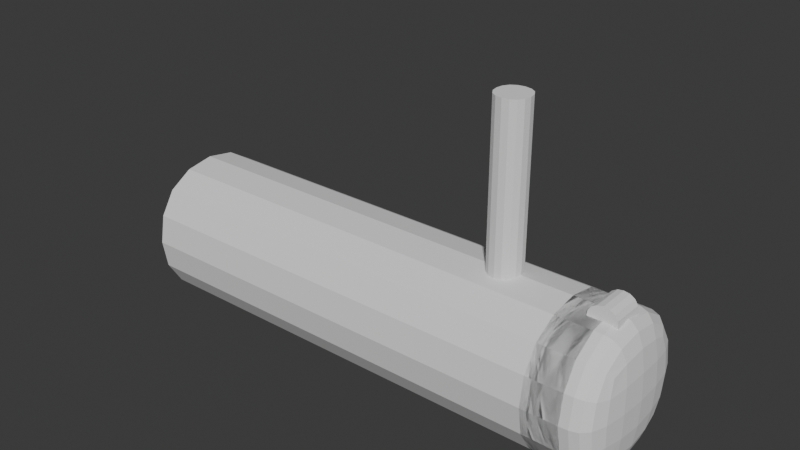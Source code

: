 # Source: WaterLevelModifierPipeA.blend  (saved by Blender 5.0.118; exported with 4.5.12 LTS)
import bpy
from mathutils import Matrix  # noqa: F401  (used for matrix-valued properties, if any)

bpy.ops.wm.read_factory_settings(use_empty=True)
scene = bpy.context.scene
scene.name = 'Scene'

# ---- collections
col_collection = bpy.data.collections.new('Collection'); scene.collection.children.link(col_collection)

# ---- world
world_world = bpy.data.worlds.new('World'); scene.world = world_world
world_world.use_nodes = True; world_world.node_tree.nodes.clear()
_N = world_world.node_tree.nodes; _L = world_world.node_tree.links
n0 = _N.new('ShaderNodeOutputWorld'); n0.name = 'World Output'; n0.location = (200, 100)
n1 = _N.new('ShaderNodeBackground'); n1.name = 'Background'; n1.location = (-200, 100)
n1.inputs[0].default_value = (0.05088, 0.05088, 0.05088, 1.0)
_L.new(n1.outputs[0], n0.inputs[0])
n0.is_active_output = True
world_world.color = (0.05088, 0.05088, 0.05088)
world_world.sun_shadow_jitter_overblur = 0.0

# ---- meshes
me_cube_001 = bpy.data.meshes.new('Cube.001')
me_cube_001.from_pydata([(-1.65, -0.241, -0.241), (-1.65, -0.241, 0.241), (-1.65, 0.241, -0.241), (-1.65, 0.241, 0.241), (0.3247, -0.241, -0.241), (0.3247, -0.241, 0.241), (0.3247, 0.241, -0.241), (0.3247, 0.241, 0.241), (-1.65, 0.3247, -0.3247), (-1.65, -0.3247, -0.3247), (-1.65, -0.3247, 0.3247), (-1.65, 0.3247, 0.3247), (0.3247, 0.3247, 0.3247), (0.3247, 0.3247, -0.3247), (0.3247, -0.3247, -0.3247), (0.3247, -0.3247, 0.3247), (0.3905, 0.06585, 0.3487), (0.3905, 0.06585, 0.217), (0.3905, -0.06585, 0.3487), (0.3905, -0.06585, 0.217), (0.2588, 0.06585, 0.3487), (0.2588, 0.06585, 0.217), (0.2588, -0.06585, 0.3487), (0.2588, -0.06585, 0.217), (0.1731, 0.3247, -0.3247), (0.1731, 0.3247, 0.3247), (0.1731, -0.3247, -0.3247), (0.1731, -0.3247, 0.3247), (0.3247, -0.241, -0.241), (0.3247, -0.241, 0.241), (0.3247, 0.241, -0.241), (0.3247, 0.241, 0.241), (0.3247, 0.3247, 0.3247), (0.3247, 0.3247, -0.3247), (0.3247, -0.3247, -0.3247), (0.3247, -0.3247, 0.3247), (0.1731, 0.3247, -0.3247), (0.1731, 0.3247, 0.3247), (0.1731, -0.3247, -0.3247), (0.1731, -0.3247, 0.3247), (-0.1094, 0.3247, -0.3247), (-0.1094, -0.3247, 0.3247), (-0.1094, 0.3247, 0.3247), (-0.1094, -0.3247, -0.3247), (-0.1839, -0.0698, 0.2502), (-0.1839, -0.0698, 0.9538), (-0.1839, 0.07921, 0.2502), (-0.1839, 0.07921, 0.9538), (-0.03489, -0.0698, 0.2502), (-0.03489, -0.0698, 0.9538), (-0.03489, 0.07921, 0.2502), (-0.03489, 0.07921, 0.9538)], [], [(7, 5, 1, 3), (24, 25, 12, 13), (6, 7, 3, 2), (43, 41, 10, 9), (24, 13, 14, 26), (42, 11, 10, 41), (0, 2, 8, 9), (1, 0, 9, 10), (3, 1, 10, 11), (2, 3, 11, 8), (7, 6, 13, 12), (6, 4, 14, 13), (5, 7, 12, 15), (4, 5, 15, 14), (5, 4, 0, 1), (4, 6, 2, 0), (16, 17, 19, 18), (18, 19, 23, 22), (22, 23, 21, 20), (20, 21, 17, 16), (18, 22, 20, 16), (23, 19, 17, 21), (12, 25, 27, 15), (40, 24, 26, 43), (14, 15, 27, 26), (40, 42, 25, 24), (36, 37, 32, 33), (36, 33, 34, 38), (31, 30, 33, 32), (30, 28, 34, 33), (29, 31, 32, 35), (28, 29, 35, 34), (32, 37, 39, 35), (34, 35, 39, 38), (8, 11, 42, 40), (8, 40, 43, 9), (25, 42, 41, 27), (26, 27, 41, 43), (44, 45, 47, 46), (46, 47, 51, 50), (50, 51, 49, 48), (48, 49, 45, 44), (46, 50, 48, 44), (51, 47, 45, 49)])
_k = {(8, 9): 1.0, (9, 10): 1.0, (10, 11): 1.0, (8, 11): 1.0, (12, 13): 1.0, (13, 14): 1.0, (12, 15): 1.0, (14, 15): 1.0, (0, 2): 1.0, (0, 1): 1.0, (1, 3): 1.0, (2, 3): 1.0, (6, 7): 1.0, (4, 6): 1.0, (5, 7): 1.0, (4, 5): 1.0, (16, 18): 0.03, (16, 17): 1.0, (17, 19): 0.03, (18, 19): 1.0, (18, 22): 1.0, (19, 23): 1.0, (22, 23): 1.0, (20, 22): 0.03, (21, 23): 0.03, (20, 21): 1.0, (16, 20): 1.0, (17, 21): 1.0, (32, 33): 1.0, (33, 34): 1.0, (32, 35): 1.0, (34, 35): 1.0, (30, 31): 1.0, (28, 30): 1.0, (29, 31): 1.0, (28, 29): 1.0, (44, 46): 1.0, (45, 47): 1.0, (46, 50): 1.0, (47, 51): 1.0, (48, 50): 1.0, (49, 51): 1.0, (44, 48): 1.0, (45, 49): 1.0}
me_cube_001.attributes.new('crease_edge', 'FLOAT', 'EDGE').data.foreach_set('value', [_k.get((min(e.vertices), max(e.vertices)), 0.0) for e in me_cube_001.edges])
_uv = me_cube_001.uv_layers.new(name='UVMap')
_uv.uv.foreach_set('vector', [0.1657, 0.001001, 0.001001, 0.001001, 0.001001, 0.3323, 0.1657, 0.3323, 0.6677, 0.9157, 0.8323, 0.9157, 0.8323, 0.8343, 0.6677, 0.8343, 0.499, 0.001001, 0.3343, 0.001001, 0.3343, 0.3323, 0.499, 0.3323, 0.3323, 0.499, 0.3323, 0.3343, 0.001001, 0.3343, 0.001001, 0.499, 0.8323, 0.1677, 0.751, 0.1677, 0.751, 0.3323, 0.8323, 0.3323, 0.3343, 0.499, 0.6657, 0.499, 0.6657, 0.3343, 0.3343, 0.3343, 0.749, 0.6657, 0.749, 0.501, 0.6677, 0.501, 0.6677, 0.6657, 0.501, 0.749, 0.6657, 0.749, 0.6657, 0.6677, 0.501, 0.6677, 0.749, 0.1657, 0.749, 0.001001, 0.6677, 0.001001, 0.6677, 0.1657, 0.001001, 0.749, 0.1657, 0.749, 0.1657, 0.6677, 0.001001, 0.6677, 0.749, 0.3323, 0.749, 0.1677, 0.6677, 0.1677, 0.6677, 0.3323, 0.1677, 0.749, 0.3323, 0.749, 0.3323, 0.6677, 0.1677, 0.6677, 0.749, 0.499, 0.749, 0.3343, 0.6677, 0.3343, 0.6677, 0.499, 0.3343, 0.749, 0.499, 0.749, 0.499, 0.6677, 0.3343, 0.6677, 0.6657, 0.001001, 0.501, 0.001001, 0.501, 0.3323, 0.6657, 0.3323, 0.6657, 0.6657, 0.6657, 0.501, 0.3343, 0.501, 0.3343, 0.6657, 0.999, 0.08433, 0.9177, 0.08433, 0.9177, 0.1657, 0.999, 0.1657, 0.999, 0.001001, 0.9177, 0.001001, 0.9177, 0.08233, 0.999, 0.08233, 0.9157, 0.8343, 0.8343, 0.8343, 0.8343, 0.9157, 0.9157, 0.9157, 0.9157, 0.751, 0.8343, 0.751, 0.8343, 0.8323, 0.9157, 0.8323, 0.9157, 0.6677, 0.8343, 0.6677, 0.8343, 0.749, 0.9157, 0.749, 0.3323, 0.9177, 0.251, 0.9177, 0.251, 0.999, 0.3323, 0.999, 0.749, 0.6677, 0.6677, 0.6677, 0.6677, 0.8323, 0.749, 0.8323, 0.499, 0.8323, 0.499, 0.751, 0.3343, 0.751, 0.3343, 0.8323, 0.8323, 0.8323, 0.8323, 0.6677, 0.751, 0.6677, 0.751, 0.8323, 0.501, 0.8323, 0.6657, 0.8323, 0.6657, 0.751, 0.501, 0.751, 0.9157, 0.1657, 0.9157, 0.001001, 0.8343, 0.001001, 0.8343, 0.1657, 0.1657, 0.9157, 0.1657, 0.8343, 0.001001, 0.8343, 0.001001, 0.9157, 0.9157, 0.3323, 0.9157, 0.1677, 0.8343, 0.1677, 0.8343, 0.3323, 0.1677, 0.9157, 0.3323, 0.9157, 0.3323, 0.8343, 0.1677, 0.8343, 0.9157, 0.499, 0.9157, 0.3343, 0.8343, 0.3343, 0.8343, 0.499, 0.3343, 0.9157, 0.499, 0.9157, 0.499, 0.8343, 0.3343, 0.8343, 0.9157, 0.501, 0.8343, 0.501, 0.8343, 0.6657, 0.9157, 0.6657, 0.501, 0.9157, 0.6657, 0.9157, 0.6657, 0.8343, 0.501, 0.8343, 0.3323, 0.001001, 0.1677, 0.001001, 0.1677, 0.3323, 0.3323, 0.3323, 0.001001, 0.6657, 0.3323, 0.6657, 0.3323, 0.501, 0.001001, 0.501, 0.8323, 0.501, 0.751, 0.501, 0.751, 0.6657, 0.8323, 0.6657, 0.1677, 0.8323, 0.3323, 0.8323, 0.3323, 0.751, 0.1677, 0.751, 0.8323, 0.499, 0.8323, 0.3343, 0.751, 0.3343, 0.751, 0.499, 0.001001, 0.999, 0.1657, 0.999, 0.1657, 0.9177, 0.001001, 0.9177, 0.8323, 0.1657, 0.8323, 0.001001, 0.751, 0.001001, 0.751, 0.1657, 0.001001, 0.8323, 0.1657, 0.8323, 0.1657, 0.751, 0.001001, 0.751, 0.999, 0.1677, 0.9177, 0.1677, 0.9177, 0.249, 0.999, 0.249, 0.249, 0.9177, 0.1677, 0.9177, 0.1677, 0.999, 0.249, 0.999])
me_cube_001.update()
me_cube_002 = bpy.data.meshes.new('Cube.002')
me_cube_002.from_pydata([(-0.0001253, -0.241, 0.04117), (-0.0001253, -0.241, 0.5232), (-0.0001253, 0.241, 0.04117), (-0.0001253, 0.241, 0.5232), (-0.0001253, 0.3247, 0.6069), (-0.0001253, 0.3247, -0.04249), (-0.0001253, -0.3247, -0.04249), (-0.0001253, -0.3247, 0.6069), (-0.1517, 0.3247, -0.04249), (-0.1517, 0.3247, 0.6069), (-0.1517, -0.3247, -0.04249), (-0.1517, -0.3247, 0.6069)], [], [(8, 9, 4, 5), (8, 5, 6, 10), (3, 2, 5, 4), (2, 0, 6, 5), (1, 3, 4, 7), (0, 1, 7, 6), (4, 9, 11, 7), (6, 7, 11, 10), (11, 9, 8, 10)])
_k = {(4, 5): 1.0, (5, 6): 1.0, (4, 7): 1.0, (6, 7): 1.0, (2, 3): 1.0, (0, 2): 1.0, (1, 3): 1.0, (0, 1): 1.0}
me_cube_002.attributes.new('crease_edge', 'FLOAT', 'EDGE').data.foreach_set('value', [_k.get((min(e.vertices), max(e.vertices)), 0.0) for e in me_cube_002.edges])
_uv = me_cube_002.uv_layers.new(name='UVMap')
_uv.uv.foreach_set('vector', [0.375, 0.4808, 0.625, 0.4808, 0.625, 0.5, 0.375, 0.5, 0.3558, 0.5, 0.375, 0.5, 0.375, 0.75, 0.3558, 0.75, 0.5739, 0.5511, 0.4261, 0.5511, 0.375, 0.5, 0.625, 0.5, 0.4261, 0.5511, 0.4261, 0.6989, 0.375, 0.75, 0.375, 0.5, 0.5739, 0.6989, 0.5739, 0.5511, 0.625, 0.5, 0.625, 0.75, 0.4261, 0.6989, 0.5739, 0.6989, 0.625, 0.75, 0.375, 0.75, 0.625, 0.5, 0.6442, 0.5, 0.6442, 0.75, 0.625, 0.75, 0.375, 0.75, 0.625, 0.75, 0.625, 0.7692, 0.375, 0.7692, 0.625, 0.7692, 0.625, 0.4808, 0.3558, 0.5, 0.375, 0.7692])
me_cube_002.update()

# ---- objects
ob_pipe = bpy.data.objects.new('PIPE', me_cube_001)
ob_lid = bpy.data.objects.new('LID', me_cube_002)

# ---- transforms, parenting, visibility, modifiers, constraints
ob_pipe.location = (0.0, 0.0, 0.0)
_m = ob_pipe.modifiers.new('Subdivision', 'SUBSURF')
_m.levels = 2
ob_lid.location = (0.3247, 0.0, 0.2828)
ob_lid.rotation_euler = (-0.0, 3.139, -0.0)
_m = ob_lid.modifiers.new('Subdivision', 'SUBSURF')
_m.levels = 2

# ---- collection membership
col_collection.objects.link(ob_pipe)
col_collection.objects.link(ob_lid)

# ---- scene / render settings (as saved in the file)
scene.frame_start = 1; scene.frame_end = 250; scene.frame_set(1)
scene.render.engine = 'BLENDER_EEVEE_NEXT'
scene.render.bake_bias = 0.0
scene.render.bake_samples = 0
scene.cycles.sampling_pattern = 'TABULATED_SOBOL'
scene.eevee.use_volume_custom_range = False
bpy.context.view_layer.update()

# ---- added for rendering (the .blend has no active camera and no usable light): camera, sun
cam_auto = bpy.data.cameras.new('AutoCamera')
cam_auto.lens = 50.0
cam_auto.sensor_width = 36.0
cam_auto.clip_end = 1000.0
ob_auto_camera = bpy.data.objects.new('AutoCamera', cam_auto)
scene.collection.objects.link(ob_auto_camera)
ob_auto_camera.location = (1.78776, -2.84834, 2.21346)
ob_auto_camera.rotation_euler = (1.09748, -7.21219e-08, 0.694738)
scene.camera = ob_auto_camera
light_auto_sun = bpy.data.lights.new('AutoSun', 'SUN')
light_auto_sun.energy = 3.0
light_auto_sun.angle = 0.0523599
ob_auto_sun = bpy.data.objects.new('AutoSun', light_auto_sun)
scene.collection.objects.link(ob_auto_sun)
ob_auto_sun.rotation_euler = (0.872665, 0.174533, 0.523599)
bpy.context.view_layer.update()
